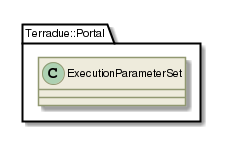

The diagram above was rendered by PlantUML. Its source (embedded in the PNG):
@startuml

skinparam backgroundColor #FFFFFF


skinparam sequence {

        ActorBorderColor #000000
   
        ArrowColor #919871 
        ArrowFontSize 8
        ArrowFontStyle plain
        ArrowFontName Arial
        
        LifeLineBorderColor #919871
        LifeLineBackgroundColor #EEEBDC

        ParticipantBorderColor #919871
        ParticipantBackgroundColor #EEEBDC
        ParticipantFontName Arial
        ParticipantFontSize 10
        ParticipantFontColor #000000

        ActorBackgroundColor #EEEBDC
        ActorFontColor #000000
        ActorFontSize 10
        ActorFontName Arial
         
}

skinparam class {

	ArrowFontColor #000000
	ArrowFontSize 10
	ArrowFontStyle plain
	ArrowFontName Arial
	
	AttributeFontColor #000000
	AttributeFontSize 10
	AttributeIconSize 11
	AttributeFontStyle plain
	AttributeFontName Arial

	FontColor #000000
	FontSize 11
	FontStyle plain
	FontName Arial

	StereotypeFontColor #000000
	StereotypeFontSize 10
	StereotypeFontStyle plain
	StereotypeFontName Arial

	BackgroundColor #EEEBDC
 	ArrowColor #919871
 	BorderColor #919871
 	
 }
 
skinparam component {
 
	FontSize 11 
 	BackgroundColor #EEEBDC
 	InterfaceBackgroundColor white
	InterfaceBorderColor black
 	BorderColor #919871
	ArrowColor black
 	ArrowFontColor #777777
 	FontName Arial
 	ArrowFontName Arial
	
	

}

skinparam package {
	FontColor black
	FontSize 11
	FontStyle plain
	FontName Arial
}

skinparam state {
	BackgroundColor #EEEBDC
	BorderColor #919871
	ArrowColor  black
	

	FontColor black
	FontSize 11
	FontStyle plain
	FontName Arial

	ArrowFontColor black
	ArrowFontSize 11
	ArrowFontStyle plain
	ArrowFontName Arial
	AttributeFontColor black
	AttributeFontSize 11
	AttributeFontStyle plain
	AttributeFontName Arial
	
}

skinparam activity {
	
	ArrowColor black
	BackgroundColor #EEEBDC
	BorderColor #919871
	StartColor black
	EndColor black
	BarColor #919871
	
	FontColor black
	FontSize 11
	FontStyle plain
	FontName Arial

	ArrowFontColor black
	ArrowFontSize 11
	ArrowFontStyle plain
	ArrowFontName Arial

}

skinparam usecase {
	
	BackgroundColor #EEEBDC
 	InterfaceBackgroundColor white
	InterfaceBorderColor black
 	BorderColor #919871
	ArrowColor black
	ActorBorderColor #919871
	ActorFontName Courier

}
skinparam backgroundColor #FFFFFF
skinparam componentStyle uml2
set namespaceSeparator ::
class Terradue::Portal::ExecutionParameterSet {
[[../information/classes/class_terradue_1_1_portal_1_1_execution_parameter_set.html]]
}

@enduml